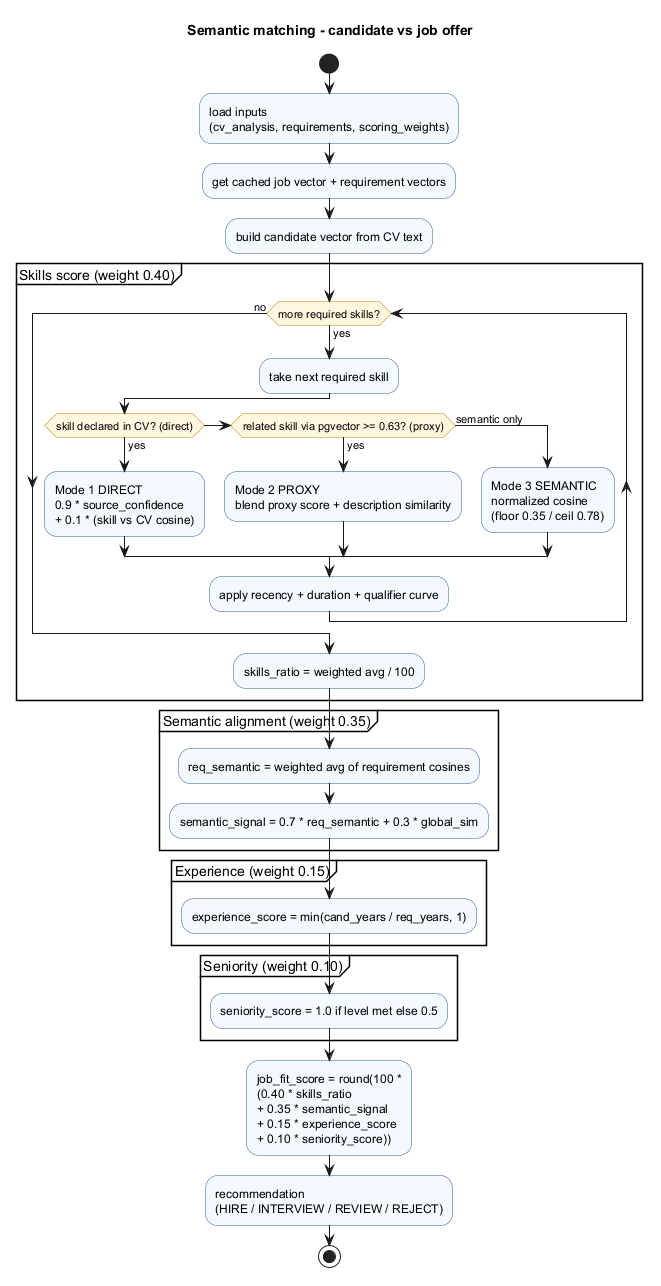

The diagram above was rendered by PlantUML. Its source (embedded in the PNG):
@startuml
title Semantic matching - candidate vs job offer

skinparam activity {
  BackgroundColor #F4F8FF
  BorderColor #2C5AA0
  DiamondBackgroundColor #FFF6E0
  DiamondBorderColor #B8860B
}

start
:load inputs
(cv_analysis, requirements, scoring_weights);
:get cached job vector + requirement vectors;
:build candidate vector from CV text;

partition "Skills score (weight 0.40)" {
  while (more required skills?) is (yes)
    :take next required skill;
    if (skill declared in CV? (direct)) then (yes)
      :Mode 1 DIRECT
      0.9 * source_confidence
      + 0.1 * (skill vs CV cosine);
    elseif (related skill via pgvector >= 0.63? (proxy)) then (yes)
      :Mode 2 PROXY
      blend proxy score + description similarity;
    else (semantic only)
      :Mode 3 SEMANTIC
      normalized cosine
      (floor 0.35 / ceil 0.78);
    endif
    :apply recency + duration + qualifier curve;
  endwhile (no)
  :skills_ratio = weighted avg / 100;
}

partition "Semantic alignment (weight 0.35)" {
  :req_semantic = weighted avg of requirement cosines;
  :semantic_signal = 0.7 * req_semantic + 0.3 * global_sim;
}

partition "Experience (weight 0.15)" {
  :experience_score = min(cand_years / req_years, 1);
}

partition "Seniority (weight 0.10)" {
  :seniority_score = 1.0 if level met else 0.5;
}

:job_fit_score = round(100 *
(0.40 * skills_ratio
+ 0.35 * semantic_signal
+ 0.15 * experience_score
+ 0.10 * seniority_score));

:recommendation
(HIRE / INTERVIEW / REVIEW / REJECT);
stop

@enduml